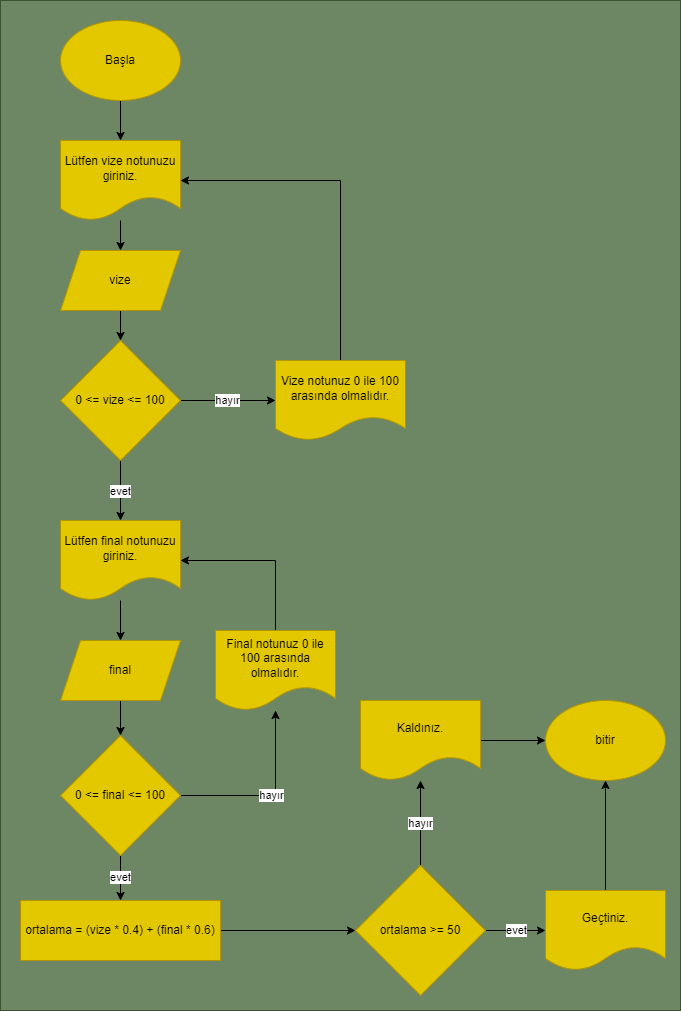

The diagram above was exported from draw.io. Its source (the exported page's mxGraphModel, read from the mxfile embedded in the PNG):
<mxGraphModel dx="785" dy="449" grid="1" gridSize="10" guides="1" tooltips="1" connect="1" arrows="1" fold="1" page="1" pageScale="1" pageWidth="850" pageHeight="1100" math="0" shadow="0">
  <root>
    <mxCell id="0" />
    <mxCell id="1" parent="0" />
    <mxCell id="29" value="" style="rounded=0;whiteSpace=wrap;html=1;fillColor=#6d8764;fontColor=#ffffff;strokeColor=#3A5431;" vertex="1" parent="1">
      <mxGeometry x="85" y="45" width="680" height="1010" as="geometry" />
    </mxCell>
    <mxCell id="4" value="" style="edgeStyle=none;html=1;" edge="1" parent="1" source="2" target="3">
      <mxGeometry relative="1" as="geometry" />
    </mxCell>
    <mxCell id="2" value="Başla" style="ellipse;whiteSpace=wrap;html=1;fillColor=#e3c800;fontColor=#000000;strokeColor=#B09500;" vertex="1" parent="1">
      <mxGeometry x="145" y="65" width="120" height="80" as="geometry" />
    </mxCell>
    <mxCell id="6" value="" style="edgeStyle=none;html=1;" edge="1" parent="1" source="3" target="5">
      <mxGeometry relative="1" as="geometry" />
    </mxCell>
    <mxCell id="3" value="Lütfen vize notunuzu giriniz." style="shape=document;whiteSpace=wrap;html=1;boundedLbl=1;fillColor=#e3c800;fontColor=#000000;strokeColor=#B09500;" vertex="1" parent="1">
      <mxGeometry x="145" y="185" width="120" height="80" as="geometry" />
    </mxCell>
    <mxCell id="9" value="" style="edgeStyle=none;html=1;" edge="1" parent="1" source="5" target="8">
      <mxGeometry relative="1" as="geometry" />
    </mxCell>
    <mxCell id="5" value="vize" style="shape=parallelogram;perimeter=parallelogramPerimeter;whiteSpace=wrap;html=1;fixedSize=1;fillColor=#e3c800;fontColor=#000000;strokeColor=#B09500;" vertex="1" parent="1">
      <mxGeometry x="145" y="295" width="120" height="60" as="geometry" />
    </mxCell>
    <mxCell id="12" value="evet" style="edgeStyle=none;rounded=0;html=1;" edge="1" parent="1" source="8" target="11">
      <mxGeometry relative="1" as="geometry" />
    </mxCell>
    <mxCell id="31" value="hayır" style="edgeStyle=none;rounded=0;html=1;exitX=1;exitY=0.5;exitDx=0;exitDy=0;entryX=0;entryY=0.5;entryDx=0;entryDy=0;" edge="1" parent="1" source="8" target="30">
      <mxGeometry relative="1" as="geometry" />
    </mxCell>
    <mxCell id="8" value="0 &amp;lt;= vize &amp;lt;= 100" style="rhombus;whiteSpace=wrap;html=1;fillColor=#e3c800;fontColor=#000000;strokeColor=#B09500;" vertex="1" parent="1">
      <mxGeometry x="145" y="385" width="120" height="120" as="geometry" />
    </mxCell>
    <mxCell id="14" value="" style="edgeStyle=none;rounded=0;html=1;" edge="1" parent="1" source="11" target="13">
      <mxGeometry relative="1" as="geometry" />
    </mxCell>
    <mxCell id="11" value="Lütfen final notunuzu giriniz." style="shape=document;whiteSpace=wrap;html=1;boundedLbl=1;fillColor=#e3c800;fontColor=#000000;strokeColor=#B09500;" vertex="1" parent="1">
      <mxGeometry x="145" y="565" width="120" height="80" as="geometry" />
    </mxCell>
    <mxCell id="16" value="" style="edgeStyle=none;rounded=0;html=1;" edge="1" parent="1" source="13" target="15">
      <mxGeometry relative="1" as="geometry" />
    </mxCell>
    <mxCell id="13" value="final" style="shape=parallelogram;perimeter=parallelogramPerimeter;whiteSpace=wrap;html=1;fixedSize=1;fillColor=#e3c800;fontColor=#000000;strokeColor=#B09500;" vertex="1" parent="1">
      <mxGeometry x="145" y="685" width="120" height="60" as="geometry" />
    </mxCell>
    <mxCell id="19" value="evet" style="edgeStyle=none;rounded=0;html=1;" edge="1" parent="1" source="15" target="18">
      <mxGeometry relative="1" as="geometry" />
    </mxCell>
    <mxCell id="36" value="hayır" style="edgeStyle=none;rounded=0;html=1;exitX=1;exitY=0.5;exitDx=0;exitDy=0;" edge="1" parent="1" source="15" target="33">
      <mxGeometry relative="1" as="geometry">
        <Array as="points">
          <mxPoint x="360" y="840" />
        </Array>
      </mxGeometry>
    </mxCell>
    <mxCell id="15" value="0 &amp;lt;= final &amp;lt;= 100" style="rhombus;whiteSpace=wrap;html=1;fillColor=#e3c800;fontColor=#000000;strokeColor=#B09500;" vertex="1" parent="1">
      <mxGeometry x="145" y="780" width="120" height="120" as="geometry" />
    </mxCell>
    <mxCell id="21" style="edgeStyle=none;rounded=0;html=1;entryX=0;entryY=0.5;entryDx=0;entryDy=0;" edge="1" parent="1" source="18" target="20">
      <mxGeometry relative="1" as="geometry" />
    </mxCell>
    <mxCell id="18" value="ortalama = (vize * 0.4) + (final * 0.6)" style="rounded=0;whiteSpace=wrap;html=1;fillColor=#e3c800;fontColor=#000000;strokeColor=#B09500;" vertex="1" parent="1">
      <mxGeometry x="105" y="945" width="200" height="60" as="geometry" />
    </mxCell>
    <mxCell id="23" value="evet" style="edgeStyle=none;rounded=0;html=1;" edge="1" parent="1" source="20" target="22">
      <mxGeometry relative="1" as="geometry" />
    </mxCell>
    <mxCell id="25" value="hayır" style="edgeStyle=none;rounded=0;html=1;" edge="1" parent="1" source="20" target="24">
      <mxGeometry relative="1" as="geometry" />
    </mxCell>
    <mxCell id="20" value="ortalama &amp;gt;= 50" style="rhombus;whiteSpace=wrap;html=1;fillColor=#e3c800;fontColor=#000000;strokeColor=#B09500;" vertex="1" parent="1">
      <mxGeometry x="440" y="910" width="130" height="130" as="geometry" />
    </mxCell>
    <mxCell id="28" value="" style="edgeStyle=none;rounded=0;html=1;" edge="1" parent="1" source="22" target="26">
      <mxGeometry relative="1" as="geometry" />
    </mxCell>
    <mxCell id="22" value="Geçtiniz." style="shape=document;whiteSpace=wrap;html=1;boundedLbl=1;fillColor=#e3c800;fontColor=#000000;strokeColor=#B09500;" vertex="1" parent="1">
      <mxGeometry x="630" y="935" width="120" height="80" as="geometry" />
    </mxCell>
    <mxCell id="27" value="" style="edgeStyle=none;rounded=0;html=1;" edge="1" parent="1" source="24" target="26">
      <mxGeometry relative="1" as="geometry" />
    </mxCell>
    <mxCell id="24" value="Kaldınız." style="shape=document;whiteSpace=wrap;html=1;boundedLbl=1;fillColor=#e3c800;fontColor=#000000;strokeColor=#B09500;" vertex="1" parent="1">
      <mxGeometry x="445" y="745" width="120" height="80" as="geometry" />
    </mxCell>
    <mxCell id="26" value="bitir" style="ellipse;whiteSpace=wrap;html=1;fillColor=#e3c800;fontColor=#000000;strokeColor=#B09500;" vertex="1" parent="1">
      <mxGeometry x="630" y="745" width="120" height="80" as="geometry" />
    </mxCell>
    <mxCell id="32" style="edgeStyle=none;rounded=0;html=1;entryX=1;entryY=0.5;entryDx=0;entryDy=0;" edge="1" parent="1" source="30" target="3">
      <mxGeometry relative="1" as="geometry">
        <Array as="points">
          <mxPoint x="425" y="225" />
        </Array>
      </mxGeometry>
    </mxCell>
    <mxCell id="30" value="Vize notunuz 0 ile 100 arasında olmalıdır." style="shape=document;whiteSpace=wrap;html=1;boundedLbl=1;fillColor=#e3c800;fontColor=#000000;strokeColor=#B09500;" vertex="1" parent="1">
      <mxGeometry x="360" y="405" width="130" height="80" as="geometry" />
    </mxCell>
    <mxCell id="35" style="edgeStyle=none;rounded=0;html=1;exitX=0.5;exitY=0;exitDx=0;exitDy=0;entryX=1;entryY=0.5;entryDx=0;entryDy=0;" edge="1" parent="1" source="33" target="11">
      <mxGeometry relative="1" as="geometry">
        <Array as="points">
          <mxPoint x="360" y="605" />
        </Array>
      </mxGeometry>
    </mxCell>
    <mxCell id="33" value="Final notunuz 0 ile 100 arasında olmalıdır." style="shape=document;whiteSpace=wrap;html=1;boundedLbl=1;fillColor=#e3c800;fontColor=#000000;strokeColor=#B09500;" vertex="1" parent="1">
      <mxGeometry x="300" y="675" width="120" height="80" as="geometry" />
    </mxCell>
  </root>
</mxGraphModel>